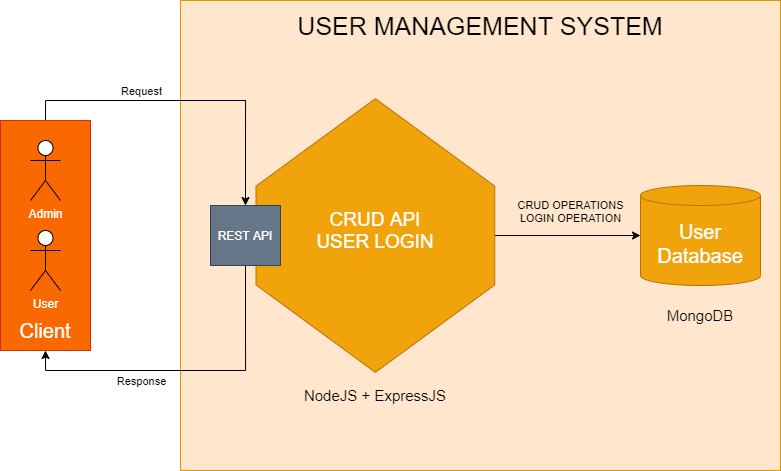

The diagram above was exported from draw.io. Its source (the exported page's mxGraphModel, read from the mxfile embedded in the PNG):
<mxGraphModel dx="918" dy="1308" grid="1" gridSize="10" guides="1" tooltips="1" connect="1" arrows="1" fold="1" page="1" pageScale="1" pageWidth="850" pageHeight="1100" math="0" shadow="0">
  <root>
    <mxCell id="0" />
    <mxCell id="1" parent="0" />
    <mxCell id="gaf8mS9aN_QJ9JS_2Ttp-9" value="" style="rounded=0;whiteSpace=wrap;html=1;fillColor=#ffe6cc;strokeColor=#d79b00;" vertex="1" parent="1">
      <mxGeometry x="230" y="190" width="600" height="470" as="geometry" />
    </mxCell>
    <mxCell id="gaf8mS9aN_QJ9JS_2Ttp-13" style="edgeStyle=orthogonalEdgeStyle;rounded=0;orthogonalLoop=1;jettySize=auto;html=1;entryX=0.5;entryY=0;entryDx=0;entryDy=0;exitX=0.5;exitY=0;exitDx=0;exitDy=0;" edge="1" parent="1" source="gaf8mS9aN_QJ9JS_2Ttp-3" target="gaf8mS9aN_QJ9JS_2Ttp-12">
      <mxGeometry relative="1" as="geometry" />
    </mxCell>
    <mxCell id="gaf8mS9aN_QJ9JS_2Ttp-16" value="Request" style="edgeLabel;html=1;align=center;verticalAlign=middle;resizable=0;points=[];" vertex="1" connectable="0" parent="gaf8mS9aN_QJ9JS_2Ttp-13">
      <mxGeometry x="-0.1815" y="-2" relative="1" as="geometry">
        <mxPoint x="-18" y="-12" as="offset" />
      </mxGeometry>
    </mxCell>
    <mxCell id="gaf8mS9aN_QJ9JS_2Ttp-3" value="" style="rounded=0;whiteSpace=wrap;html=1;fillColor=#fa6800;strokeColor=#C73500;fontColor=#ffffff;" vertex="1" parent="1">
      <mxGeometry x="50" y="310" width="90" height="230" as="geometry" />
    </mxCell>
    <mxCell id="gaf8mS9aN_QJ9JS_2Ttp-4" value="&lt;font color=&quot;#ffffff&quot;&gt;Admin&lt;/font&gt;" style="shape=umlActor;verticalLabelPosition=bottom;verticalAlign=top;html=1;outlineConnect=0;" vertex="1" parent="1">
      <mxGeometry x="80" y="330" width="30" height="60" as="geometry" />
    </mxCell>
    <mxCell id="gaf8mS9aN_QJ9JS_2Ttp-5" value="&lt;font color=&quot;#ffffff&quot;&gt;User&lt;/font&gt;" style="shape=umlActor;verticalLabelPosition=bottom;verticalAlign=top;html=1;outlineConnect=0;" vertex="1" parent="1">
      <mxGeometry x="80" y="420" width="30" height="60" as="geometry" />
    </mxCell>
    <mxCell id="gaf8mS9aN_QJ9JS_2Ttp-8" value="&lt;font style=&quot;font-size: 20px&quot; color=&quot;#ffffff&quot;&gt;Client&lt;/font&gt;" style="text;html=1;strokeColor=none;fillColor=none;align=center;verticalAlign=middle;whiteSpace=wrap;rounded=0;" vertex="1" parent="1">
      <mxGeometry x="75" y="510" width="40" height="20" as="geometry" />
    </mxCell>
    <mxCell id="gaf8mS9aN_QJ9JS_2Ttp-19" style="edgeStyle=orthogonalEdgeStyle;rounded=0;orthogonalLoop=1;jettySize=auto;html=1;exitX=0.5;exitY=0;exitDx=0;exitDy=0;" edge="1" parent="1" source="gaf8mS9aN_QJ9JS_2Ttp-10" target="gaf8mS9aN_QJ9JS_2Ttp-18">
      <mxGeometry relative="1" as="geometry" />
    </mxCell>
    <mxCell id="gaf8mS9aN_QJ9JS_2Ttp-20" value="CRUD OPERATIONS&lt;br&gt;LOGIN OPERATION" style="edgeLabel;html=1;align=center;verticalAlign=middle;resizable=0;points=[];labelBackgroundColor=none;" vertex="1" connectable="0" parent="gaf8mS9aN_QJ9JS_2Ttp-19">
      <mxGeometry x="0.1492" y="-4" relative="1" as="geometry">
        <mxPoint x="-8.25" y="-29.01" as="offset" />
      </mxGeometry>
    </mxCell>
    <mxCell id="gaf8mS9aN_QJ9JS_2Ttp-10" value="" style="shape=hexagon;perimeter=hexagonPerimeter2;whiteSpace=wrap;html=1;fixedSize=1;rotation=90;size=87.5;fillColor=#f0a30a;strokeColor=#BD7000;fontColor=#ffffff;" vertex="1" parent="1">
      <mxGeometry x="288" y="305.63" width="273.75" height="238.75" as="geometry" />
    </mxCell>
    <mxCell id="gaf8mS9aN_QJ9JS_2Ttp-14" style="edgeStyle=orthogonalEdgeStyle;rounded=0;orthogonalLoop=1;jettySize=auto;html=1;entryX=0.5;entryY=1;entryDx=0;entryDy=0;exitX=0.5;exitY=1;exitDx=0;exitDy=0;" edge="1" parent="1" source="gaf8mS9aN_QJ9JS_2Ttp-12" target="gaf8mS9aN_QJ9JS_2Ttp-3">
      <mxGeometry relative="1" as="geometry" />
    </mxCell>
    <mxCell id="gaf8mS9aN_QJ9JS_2Ttp-15" value="Response" style="edgeLabel;html=1;align=center;verticalAlign=middle;resizable=0;points=[];" vertex="1" connectable="0" parent="gaf8mS9aN_QJ9JS_2Ttp-14">
      <mxGeometry x="0.1323" y="-2" relative="1" as="geometry">
        <mxPoint x="-26" y="12" as="offset" />
      </mxGeometry>
    </mxCell>
    <mxCell id="gaf8mS9aN_QJ9JS_2Ttp-12" value="REST API" style="rounded=0;whiteSpace=wrap;html=1;fillColor=#647687;strokeColor=#314354;fontColor=#ffffff;" vertex="1" parent="1">
      <mxGeometry x="260" y="395" width="70" height="60" as="geometry" />
    </mxCell>
    <mxCell id="gaf8mS9aN_QJ9JS_2Ttp-17" value="&lt;font color=&quot;#ffffff&quot; style=&quot;font-size: 19px&quot;&gt;CRUD API&lt;br&gt;USER LOGIN&lt;br&gt;&lt;/font&gt;" style="text;html=1;strokeColor=none;fillColor=none;align=center;verticalAlign=middle;whiteSpace=wrap;rounded=0;" vertex="1" parent="1">
      <mxGeometry x="350" y="340" width="150" height="160" as="geometry" />
    </mxCell>
    <mxCell id="gaf8mS9aN_QJ9JS_2Ttp-18" value="&lt;font style=&quot;font-size: 20px&quot;&gt;User Database&lt;/font&gt;" style="shape=cylinder3;whiteSpace=wrap;html=1;boundedLbl=1;backgroundOutline=1;size=10;fillColor=#f0a30a;strokeColor=#BD7000;fontColor=#ffffff;" vertex="1" parent="1">
      <mxGeometry x="690" y="375" width="120" height="100" as="geometry" />
    </mxCell>
    <mxCell id="gaf8mS9aN_QJ9JS_2Ttp-21" value="&lt;font style=&quot;font-size: 15px&quot;&gt;MongoDB&lt;/font&gt;" style="text;html=1;strokeColor=none;fillColor=none;align=center;verticalAlign=middle;whiteSpace=wrap;rounded=0;labelBackgroundColor=none;" vertex="1" parent="1">
      <mxGeometry x="705" y="490" width="90" height="30" as="geometry" />
    </mxCell>
    <mxCell id="gaf8mS9aN_QJ9JS_2Ttp-22" value="&lt;font style=&quot;font-size: 15px&quot;&gt;NodeJS + ExpressJS&lt;/font&gt;" style="text;html=1;strokeColor=none;fillColor=none;align=center;verticalAlign=middle;whiteSpace=wrap;rounded=0;labelBackgroundColor=none;" vertex="1" parent="1">
      <mxGeometry x="340" y="570" width="170" height="30" as="geometry" />
    </mxCell>
    <mxCell id="gaf8mS9aN_QJ9JS_2Ttp-23" value="&lt;font style=&quot;font-size: 25px&quot;&gt;USER MANAGEMENT SYSTEM&lt;/font&gt;" style="text;html=1;strokeColor=none;fillColor=none;align=center;verticalAlign=middle;whiteSpace=wrap;rounded=0;labelBackgroundColor=none;" vertex="1" parent="1">
      <mxGeometry x="345" y="190" width="370" height="50" as="geometry" />
    </mxCell>
  </root>
</mxGraphModel>